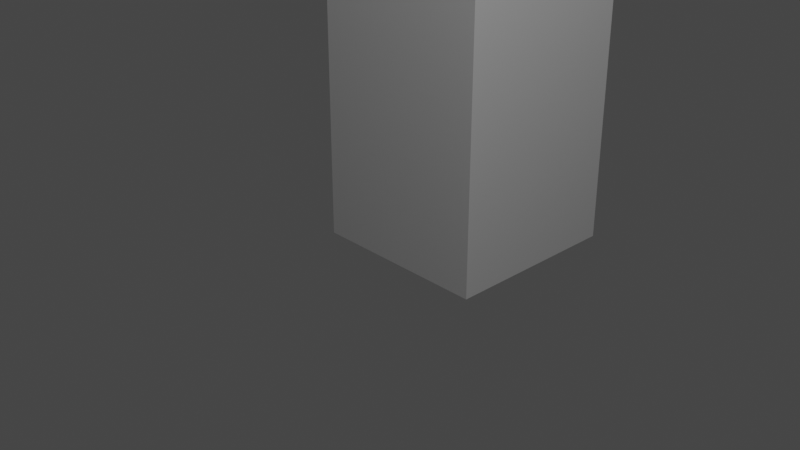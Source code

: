 # Source: Taller__2023_1017.blend  (saved by Blender 3.6.13; exported with 4.5.12 LTS)
import bpy
from mathutils import Matrix  # noqa: F401  (used for matrix-valued properties, if any)

bpy.ops.wm.read_factory_settings(use_empty=True)
scene = bpy.context.scene
scene.name = 'Scene'

# ---- collections
col_collection = bpy.data.collections.new('Collection'); scene.collection.children.link(col_collection)

# ---- materials (node trees are filled in below, after node groups)
mat_material = bpy.data.materials.new('Material')
mat_material.alpha_threshold = 0.0
mat_material.use_transparent_shadow = False
mat_material.roughness = 0.5
mat_material.line_color = (0.0, 0.0, 0.0, 1.0)
mat_material_001 = bpy.data.materials.new('Material.001')
mat_material_001.alpha_threshold = 0.0
mat_material_001.use_transparent_shadow = False
mat_material_001.roughness = 0.5
mat_material_001.line_color = (0.0, 0.0, 0.0, 1.0)
mat_material_002 = bpy.data.materials.new('Material.002')
mat_material_002.alpha_threshold = 0.0
mat_material_002.use_transparent_shadow = False
mat_material_002.roughness = 0.5
mat_material_002.line_color = (0.0, 0.0, 0.0, 1.0)

# ---- material node trees
mat_material.use_nodes = True; mat_material.node_tree.nodes.clear()
_N = mat_material.node_tree.nodes; _L = mat_material.node_tree.links
n0 = _N.new('ShaderNodeOutputMaterial'); n0.name = 'Material Output'; n0.location = (300, 300)
n1 = _N.new('ShaderNodeBsdfPrincipled'); n1.name = 'Principled BSDF'; n1.location = (10, 300)
n1.distribution = 'GGX'
n1.subsurface_method = 'RANDOM_WALK_SKIN'
n1.inputs[3].default_value = 1.45
n1.inputs[27].default_value = (0.0, 0.0, 0.0, 1.0)
n1.inputs[28].default_value = 1.0
_L.new(n1.outputs[0], n0.inputs[0])
n0.is_active_output = True
mat_material_001.use_nodes = True; mat_material_001.node_tree.nodes.clear()
_N = mat_material_001.node_tree.nodes; _L = mat_material_001.node_tree.links
n0 = _N.new('ShaderNodeOutputMaterial'); n0.name = 'Material Output'; n0.location = (300, 300)
n1 = _N.new('ShaderNodeBsdfPrincipled'); n1.name = 'Principled BSDF'; n1.location = (10, 300)
n1.distribution = 'GGX'
n1.subsurface_method = 'RANDOM_WALK_SKIN'
n1.inputs[3].default_value = 1.45
n1.inputs[27].default_value = (0.0, 0.0, 0.0, 1.0)
n1.inputs[28].default_value = 1.0
_L.new(n1.outputs[0], n0.inputs[0])
n0.is_active_output = True
mat_material_002.use_nodes = True; mat_material_002.node_tree.nodes.clear()
_N = mat_material_002.node_tree.nodes; _L = mat_material_002.node_tree.links
n0 = _N.new('ShaderNodeOutputMaterial'); n0.name = 'Material Output'; n0.location = (300, 300)
n1 = _N.new('ShaderNodeBsdfPrincipled'); n1.name = 'Principled BSDF'; n1.location = (10, 300)
n1.distribution = 'GGX'
n1.subsurface_method = 'RANDOM_WALK_SKIN'
n1.inputs[3].default_value = 1.45
n1.inputs[27].default_value = (0.0, 0.0, 0.0, 1.0)
n1.inputs[28].default_value = 1.0
_L.new(n1.outputs[0], n0.inputs[0])
n0.is_active_output = True

# ---- world
world_world = bpy.data.worlds.new('World'); scene.world = world_world
world_world.use_nodes = True; world_world.node_tree.nodes.clear()
_N = world_world.node_tree.nodes; _L = world_world.node_tree.links
n0 = _N.new('ShaderNodeOutputWorld'); n0.name = 'World Output'; n0.location = (300, 300)
n1 = _N.new('ShaderNodeBackground'); n1.name = 'Background'; n1.location = (10, 300)
n1.inputs[0].default_value = (0.05088, 0.05088, 0.05088, 1.0)
_L.new(n1.outputs[0], n0.inputs[0])
n0.is_active_output = True
world_world.color = (0.05088, 0.05088, 0.05088)
world_world.use_sun_shadow = False
world_world.sun_shadow_jitter_overblur = 0.0

# ---- cameras
cam_camera = bpy.data.cameras.new('Camera')
cam_camera.clip_end = 100.0
cam_camera.ortho_scale = 7.314

# ---- lights
light_light = bpy.data.lights.new('Light', 'POINT')
light_light.transmission_factor = 0.0
light_light.energy = 1000.0
light_light.shadow_soft_size = 0.1668
light_light.shadow_maximum_resolution = 0.006
light_light.use_absolute_resolution = True

# ---- meshes
me_cube = bpy.data.meshes.new('Cube')
me_cube.from_pydata([(0.949, 1.818, -0.006925), (0.949, 1.818, -2.007), (0.949, -0.1818, -0.006925), (0.949, -0.1818, -2.007), (-1.051, 1.818, -0.006925), (-1.051, 1.818, -2.007), (-1.051, -0.1818, -0.006925), (-1.051, -0.1818, -2.007)], [], [(0, 4, 6, 2), (3, 2, 6, 7), (7, 6, 4, 5), (5, 1, 3, 7), (1, 0, 2, 3), (5, 4, 0, 1)])
_uv = me_cube.uv_layers.new(name='UVMap')
_uv.uv.foreach_set('vector', [0.625, 0.5, 0.875, 0.5, 0.875, 0.75, 0.625, 0.75, 0.375, 0.75, 0.625, 0.75, 0.625, 1.0, 0.375, 1.0, 0.375, 0.0, 0.625, 0.0, 0.625, 0.25, 0.375, 0.25, 0.125, 0.5, 0.375, 0.5, 0.375, 0.75, 0.125, 0.75, 0.375, 0.5, 0.625, 0.5, 0.625, 0.75, 0.375, 0.75, 0.375, 0.25, 0.625, 0.25, 0.625, 0.5, 0.375, 0.5])
me_cube.materials.append(mat_material)
me_cube.use_mirror_vertex_groups = False
me_cube.update()
me_cube_001 = bpy.data.meshes.new('Cube.001')
me_cube_001.from_pydata([(2.051, 0.1861, 0.9364), (2.051, 0.1861, -1.064), (2.051, -1.814, 0.9364), (2.051, -1.814, -1.064), (0.05078, 0.1861, 0.9364), (0.05078, 0.1861, -1.064), (0.05078, -1.814, 0.9364), (0.05078, -1.814, -1.064)], [], [(0, 4, 6, 2), (3, 2, 6, 7), (7, 6, 4, 5), (5, 1, 3, 7), (1, 0, 2, 3), (5, 4, 0, 1)])
_uv = me_cube_001.uv_layers.new(name='UVMap')
_uv.uv.foreach_set('vector', [0.625, 0.5, 0.875, 0.5, 0.875, 0.75, 0.625, 0.75, 0.375, 0.75, 0.625, 0.75, 0.625, 1.0, 0.375, 1.0, 0.375, 0.0, 0.625, 0.0, 0.625, 0.25, 0.375, 0.25, 0.125, 0.5, 0.375, 0.5, 0.375, 0.75, 0.125, 0.75, 0.375, 0.5, 0.625, 0.5, 0.625, 0.75, 0.375, 0.75, 0.375, 0.25, 0.625, 0.25, 0.625, 0.5, 0.375, 0.5])
me_cube_001.materials.append(mat_material_001)
me_cube_001.use_mirror_vertex_groups = False
me_cube_001.update()
me_cube_002 = bpy.data.meshes.new('Cube.002')
me_cube_002.from_pydata([(2.008, 0.1477, 0.9527), (2.008, 0.1477, -1.047), (2.008, -1.852, 0.9527), (2.008, -1.852, -1.047), (0.008053, 0.1477, 0.9527), (0.008053, 0.1477, -1.047), (0.008053, -1.852, 0.9527), (0.008053, -1.852, -1.047)], [], [(0, 4, 6, 2), (3, 2, 6, 7), (7, 6, 4, 5), (5, 1, 3, 7), (1, 0, 2, 3), (5, 4, 0, 1)])
_uv = me_cube_002.uv_layers.new(name='UVMap')
_uv.uv.foreach_set('vector', [0.625, 0.5, 0.875, 0.5, 0.875, 0.75, 0.625, 0.75, 0.375, 0.75, 0.625, 0.75, 0.625, 1.0, 0.375, 1.0, 0.375, 0.0, 0.625, 0.0, 0.625, 0.25, 0.375, 0.25, 0.125, 0.5, 0.375, 0.5, 0.375, 0.75, 0.125, 0.75, 0.375, 0.5, 0.625, 0.5, 0.625, 0.75, 0.375, 0.75, 0.375, 0.25, 0.625, 0.25, 0.625, 0.5, 0.375, 0.5])
me_cube_002.materials.append(mat_material_002)
me_cube_002.use_mirror_vertex_groups = False
me_cube_002.update()

# ---- objects
ob_tronco = bpy.data.objects.new('Tronco', me_cube)
ob_light = bpy.data.objects.new('Light', light_light)
ob_camera = bpy.data.objects.new('Camera', cam_camera)
ob_brazo = bpy.data.objects.new('Brazo', me_cube_001)
ob_antebrazo = bpy.data.objects.new('Antebrazo', me_cube_002)

# ---- transforms, parenting, visibility, modifiers, constraints
ob_tronco.location = (0.0, 0.0, 0.0)
ob_tronco.rotation_euler = (1.571, 0.0, 0.0)
ob_tronco.scale = (1.0, 3.0, 1.0)
ob_tronco.lock_rotations_4d = False
ob_tronco.empty_display_type = 'ARROWS'
ob_tronco.lineart.crease_threshold = 0.0
ob_light.parent = ob_tronco
ob_light.matrix_parent_inverse = Matrix(((1.0, 0.0, 0.0, -0.0), (0.0, -1.457e-08, 0.3333, 0.0), (0.0, -1.0, -4.371e-08, 0.0), (-0.0, 0.0, -0.0, 1.0)))
ob_light.location = (4.627, -2.033, 8.642)
ob_light.rotation_euler = (-0.2865, 0.7233, -3.033)
ob_light.lock_rotations_4d = False
ob_light.empty_display_type = 'ARROWS'
ob_light.color = (0.0, 0.0, 0.0, 0.0)
ob_light.lineart.crease_threshold = 0.0
ob_camera.location = (7.359, -6.926, 4.958)
ob_camera.rotation_euler = (1.109, 0.0, 0.8149)
ob_camera.lock_rotations_4d = False
ob_camera.empty_display_type = 'ARROWS'
ob_camera.color = (0.0, 0.0, 0.0, 0.0)
ob_camera.display_type = 'WIRE'
ob_camera.lineart.crease_threshold = 0.0
ob_brazo.parent = ob_antebrazo
ob_brazo.matrix_parent_inverse = Matrix(((1.0, -0.0, 0.0, 1.0), (-0.0, 0.3333, -0.0, 0.15), (-0.0, 0.0, 1.0, -6.5), (-0.0, 0.0, -0.0, 1.0)))
ob_brazo.location = (-1.0, -6.6, 6.5)
ob_brazo.scale = (1.0, 3.0, 1.0)
ob_brazo.lock_rotations_4d = False
ob_brazo.empty_display_type = 'ARROWS'
ob_brazo.lineart.crease_threshold = 0.0
ob_antebrazo.parent = ob_tronco
ob_antebrazo.matrix_parent_inverse = Matrix(((1.0, 0.0, 0.0, -0.0), (0.0, -1.457e-08, 0.3333, 0.0), (0.0, -1.0, -4.371e-08, 0.0), (-0.0, 0.0, -0.0, 1.0)))
ob_antebrazo.location = (-1.0, -0.45, 6.5)
ob_antebrazo.scale = (1.0, 3.0, 1.0)
ob_antebrazo.lock_rotations_4d = False
ob_antebrazo.empty_display_type = 'ARROWS'
ob_antebrazo.lineart.crease_threshold = 0.0

# ---- collection membership
col_collection.objects.link(ob_tronco)
col_collection.objects.link(ob_light)
col_collection.objects.link(ob_camera)
col_collection.objects.link(ob_brazo)
col_collection.objects.link(ob_antebrazo)

# ---- scene / render settings (as saved in the file)
scene.camera = ob_camera
scene.frame_start = 1; scene.frame_end = 250; scene.frame_set(121)
scene.render.engine = 'BLENDER_EEVEE_NEXT'
scene.cycles.sampling_pattern = 'TABULATED_SOBOL'
scene.view_settings.view_transform = 'Filmic'
bpy.context.view_layer.update()
